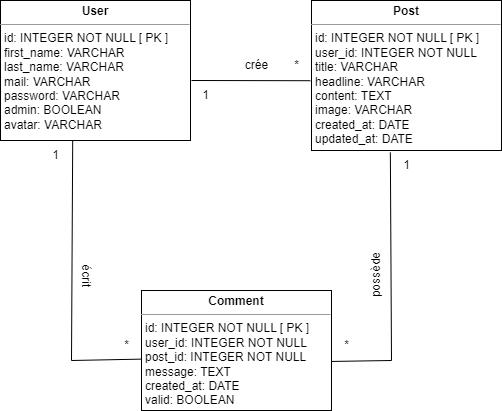

The diagram above was exported from draw.io. Its source (the exported page's mxGraphModel, read from the mxfile embedded in the PNG):
<mxGraphModel dx="1050" dy="541" grid="1" gridSize="10" guides="1" tooltips="1" connect="1" arrows="1" fold="1" page="1" pageScale="1" pageWidth="827" pageHeight="1169" math="0" shadow="0">
  <root>
    <mxCell id="0" />
    <mxCell id="1" parent="0" />
    <mxCell id="B2kkI6PCM06sVFHStJLO-1" value="" style="endArrow=none;html=1;rounded=0;entryX=0.96;entryY=1.007;entryDx=0;entryDy=0;entryPerimeter=0;" parent="1" target="B2kkI6PCM06sVFHStJLO-6" edge="1">
      <mxGeometry relative="1" as="geometry">
        <mxPoint x="360" y="120" as="sourcePoint" />
        <mxPoint x="470" y="165" as="targetPoint" />
      </mxGeometry>
    </mxCell>
    <mxCell id="B2kkI6PCM06sVFHStJLO-2" value="" style="endArrow=none;html=1;rounded=0;exitX=0.38;exitY=0.995;exitDx=0;exitDy=0;entryX=-0.004;entryY=0.572;entryDx=0;entryDy=0;entryPerimeter=0;exitPerimeter=0;" parent="1" source="B2kkI6PCM06sVFHStJLO-10" target="B2kkI6PCM06sVFHStJLO-11" edge="1">
      <mxGeometry relative="1" as="geometry">
        <mxPoint x="250" y="250" as="sourcePoint" />
        <mxPoint x="250" y="360" as="targetPoint" />
        <Array as="points">
          <mxPoint x="240" y="400" />
        </Array>
      </mxGeometry>
    </mxCell>
    <mxCell id="B2kkI6PCM06sVFHStJLO-3" value="1" style="text;html=1;align=center;verticalAlign=middle;resizable=0;points=[];autosize=1;strokeColor=none;fillColor=none;" parent="1" vertex="1">
      <mxGeometry x="209" y="180" width="30" height="30" as="geometry" />
    </mxCell>
    <mxCell id="B2kkI6PCM06sVFHStJLO-4" value="1" style="text;html=1;align=center;verticalAlign=middle;resizable=0;points=[];autosize=1;strokeColor=none;fillColor=none;" parent="1" vertex="1">
      <mxGeometry x="359" y="120" width="30" height="30" as="geometry" />
    </mxCell>
    <mxCell id="B2kkI6PCM06sVFHStJLO-5" value="*" style="text;html=1;align=center;verticalAlign=middle;resizable=0;points=[];autosize=1;strokeColor=none;fillColor=none;" parent="1" vertex="1">
      <mxGeometry x="280" y="370" width="30" height="30" as="geometry" />
    </mxCell>
    <mxCell id="B2kkI6PCM06sVFHStJLO-6" value="*" style="text;html=1;align=center;verticalAlign=middle;resizable=0;points=[];autosize=1;strokeColor=none;fillColor=none;" parent="1" vertex="1">
      <mxGeometry x="450" y="90" width="30" height="30" as="geometry" />
    </mxCell>
    <mxCell id="B2kkI6PCM06sVFHStJLO-7" value="crée" style="text;html=1;align=center;verticalAlign=middle;resizable=0;points=[];autosize=1;strokeColor=none;fillColor=none;rotation=0;" parent="1" vertex="1">
      <mxGeometry x="400" y="90" width="50" height="30" as="geometry" />
    </mxCell>
    <mxCell id="B2kkI6PCM06sVFHStJLO-8" value="écrit" style="text;html=1;align=center;verticalAlign=middle;resizable=0;points=[];autosize=1;strokeColor=none;fillColor=none;rotation=90;" parent="1" vertex="1">
      <mxGeometry x="230" y="300" width="50" height="30" as="geometry" />
    </mxCell>
    <mxCell id="B2kkI6PCM06sVFHStJLO-9" value="" style="endArrow=none;html=1;rounded=0;startArrow=none;entryX=-0.093;entryY=1.033;entryDx=0;entryDy=0;entryPerimeter=0;exitX=0.415;exitY=1.013;exitDx=0;exitDy=0;exitPerimeter=0;" parent="1" source="B2kkI6PCM06sVFHStJLO-15" target="B2kkI6PCM06sVFHStJLO-13" edge="1">
      <mxGeometry relative="1" as="geometry">
        <mxPoint x="560" y="230" as="sourcePoint" />
        <mxPoint x="500" y="440" as="targetPoint" />
        <Array as="points">
          <mxPoint x="560" y="400" />
        </Array>
      </mxGeometry>
    </mxCell>
    <mxCell id="B2kkI6PCM06sVFHStJLO-10" value="&lt;p style=&quot;margin:0px;margin-top:4px;text-align:center;&quot;&gt;&lt;b&gt;User&lt;/b&gt;&lt;/p&gt;&lt;hr size=&quot;1&quot;&gt;&lt;p style=&quot;margin:0px;margin-left:4px;&quot;&gt;id: INTEGER NOT NULL [ PK ]&lt;/p&gt;&lt;p style=&quot;margin:0px;margin-left:4px;&quot;&gt;first_name: VARCHAR&lt;/p&gt;&lt;p style=&quot;margin:0px;margin-left:4px;&quot;&gt;last_name: VARCHAR&lt;/p&gt;&lt;p style=&quot;margin:0px;margin-left:4px;&quot;&gt;mail: VARCHAR&lt;/p&gt;&lt;p style=&quot;margin:0px;margin-left:4px;&quot;&gt;password: VARCHAR&lt;/p&gt;&lt;p style=&quot;margin:0px;margin-left:4px;&quot;&gt;admin: BOOLEAN&lt;/p&gt;&lt;p style=&quot;margin:0px;margin-left:4px;&quot;&gt;avatar: VARCHAR&lt;/p&gt;&lt;p style=&quot;margin:0px;margin-left:4px;&quot;&gt;&lt;br&gt;&lt;/p&gt;" style="verticalAlign=top;align=left;overflow=fill;fontSize=12;fontFamily=Helvetica;html=1;" parent="1" vertex="1">
      <mxGeometry x="169" y="40" width="190" height="140" as="geometry" />
    </mxCell>
    <mxCell id="B2kkI6PCM06sVFHStJLO-11" value="&lt;p style=&quot;margin:0px;margin-top:4px;text-align:center;&quot;&gt;&lt;b&gt;Comment&lt;/b&gt;&lt;/p&gt;&lt;hr size=&quot;1&quot;&gt;&lt;p style=&quot;margin:0px;margin-left:4px;&quot;&gt;&lt;span style=&quot;background-color: initial;&quot;&gt;id: INTEGER NOT NULL [ PK ]&lt;/span&gt;&lt;/p&gt;&lt;p style=&quot;margin:0px;margin-left:4px;&quot;&gt;&lt;span style=&quot;background-color: initial;&quot;&gt;user_id: INTEGER NOT NULL&lt;/span&gt;&lt;/p&gt;&lt;p style=&quot;margin:0px;margin-left:4px;&quot;&gt;&lt;span style=&quot;background-color: initial;&quot;&gt;post_id: INTEGER NOT NULL&lt;/span&gt;&lt;/p&gt;&lt;p style=&quot;margin:0px;margin-left:4px;&quot;&gt;&lt;span style=&quot;background-color: initial;&quot;&gt;message: TEXT&lt;/span&gt;&lt;/p&gt;&lt;p style=&quot;margin:0px;margin-left:4px;&quot;&gt;&lt;span style=&quot;background-color: initial;&quot;&gt;created_at: DATE&lt;/span&gt;&lt;/p&gt;&lt;p style=&quot;margin:0px;margin-left:4px;&quot;&gt;&lt;span style=&quot;background-color: initial;&quot;&gt;valid: BOOLEAN&lt;/span&gt;&lt;/p&gt;" style="verticalAlign=top;align=left;overflow=fill;fontSize=12;fontFamily=Helvetica;html=1;" parent="1" vertex="1">
      <mxGeometry x="310" y="330" width="190" height="120" as="geometry" />
    </mxCell>
    <mxCell id="B2kkI6PCM06sVFHStJLO-12" value="1" style="text;html=1;align=center;verticalAlign=middle;resizable=0;points=[];autosize=1;strokeColor=none;fillColor=none;" parent="1" vertex="1">
      <mxGeometry x="560" y="190" width="30" height="30" as="geometry" />
    </mxCell>
    <mxCell id="B2kkI6PCM06sVFHStJLO-13" value="*" style="text;html=1;align=center;verticalAlign=middle;resizable=0;points=[];autosize=1;strokeColor=none;fillColor=none;" parent="1" vertex="1">
      <mxGeometry x="500" y="370" width="30" height="30" as="geometry" />
    </mxCell>
    <mxCell id="B2kkI6PCM06sVFHStJLO-14" value="possède" style="text;html=1;align=center;verticalAlign=middle;resizable=0;points=[];autosize=1;strokeColor=none;fillColor=none;rotation=-90;" parent="1" vertex="1">
      <mxGeometry x="510" y="300" width="70" height="30" as="geometry" />
    </mxCell>
    <mxCell id="B2kkI6PCM06sVFHStJLO-15" value="&lt;p style=&quot;margin:0px;margin-top:4px;text-align:center;&quot;&gt;&lt;b&gt;Post&lt;/b&gt;&lt;/p&gt;&lt;hr size=&quot;1&quot;&gt;&lt;p style=&quot;margin:0px;margin-left:4px;&quot;&gt;&lt;span style=&quot;background-color: initial;&quot;&gt;id: INTEGER NOT NULL [ PK ]&lt;/span&gt;&lt;/p&gt;&lt;p style=&quot;margin:0px;margin-left:4px;&quot;&gt;&lt;span style=&quot;background-color: initial;&quot;&gt;user_id: INTEGER NOT NULL&lt;/span&gt;&lt;/p&gt;&lt;p style=&quot;margin:0px;margin-left:4px;&quot;&gt;&lt;span style=&quot;background-color: initial;&quot;&gt;title: VARCHAR&lt;/span&gt;&lt;/p&gt;&lt;p style=&quot;margin:0px;margin-left:4px;&quot;&gt;headline: VARCHAR&lt;/p&gt;&lt;p style=&quot;margin:0px;margin-left:4px;&quot;&gt;content: TEXT&lt;/p&gt;&lt;p style=&quot;margin:0px;margin-left:4px;&quot;&gt;image: VARCHAR&lt;/p&gt;&lt;p style=&quot;margin:0px;margin-left:4px;&quot;&gt;created_at: DATE&lt;/p&gt;&lt;p style=&quot;margin:0px;margin-left:4px;&quot;&gt;updated_at: DATE&lt;/p&gt;" style="verticalAlign=top;align=left;overflow=fill;fontSize=12;fontFamily=Helvetica;html=1;" parent="1" vertex="1">
      <mxGeometry x="480" y="40" width="190" height="150" as="geometry" />
    </mxCell>
  </root>
</mxGraphModel>